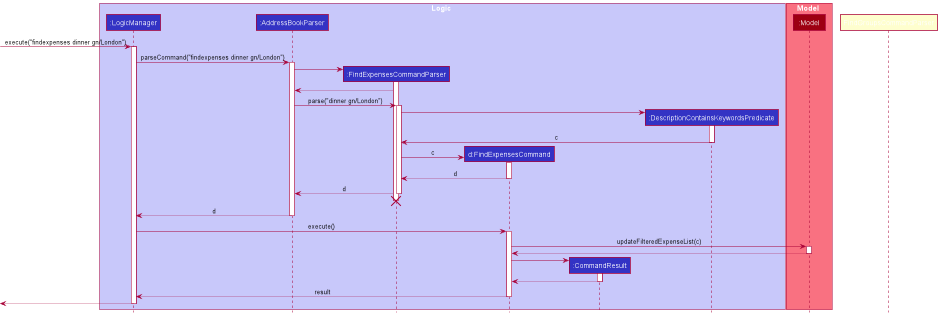

The diagram above was rendered by PlantUML. Its source (embedded in the PNG):
@startuml
!include style.puml

box Logic LOGIC_COLOR_T1
participant ":LogicManager" as LogicManager LOGIC_COLOR
participant ":AddressBookParser" as AddressBookParser LOGIC_COLOR
participant ":FindExpensesCommandParser" as FindExpensesCommandParser LOGIC_COLOR
participant "d:FindExpensesCommand" as FindExpensesCommand LOGIC_COLOR
participant ":CommandResult" as CommandResult LOGIC_COLOR
participant ":DescriptionContainsKeywordsPredicate" as DescriptionContainsKeywordsPredicate LOGIC_COLOR
end box

box Model MODEL_COLOR_T1
participant ":Model" as Model MODEL_COLOR
end box

[-> LogicManager : execute("findexpenses dinner gn/London")
activate LogicManager

LogicManager -> AddressBookParser : parseCommand("findexpenses dinner gn/London")
activate AddressBookParser

create FindExpensesCommandParser
AddressBookParser -> FindExpensesCommandParser
activate FindExpensesCommandParser

FindExpensesCommandParser --> AddressBookParser
deactivate FindGroupsCommandParser

AddressBookParser -> FindExpensesCommandParser : parse("dinner gn/London")
activate FindExpensesCommandParser

create DescriptionContainsKeywordsPredicate
FindExpensesCommandParser ->DescriptionContainsKeywordsPredicate
activate DescriptionContainsKeywordsPredicate

DescriptionContainsKeywordsPredicate -> FindExpensesCommandParser : c
deactivate DescriptionContainsKeywordsPredicate

create FindExpensesCommand
FindExpensesCommandParser -> FindExpensesCommand : c
activate FindExpensesCommand

FindExpensesCommand --> FindExpensesCommandParser : d
deactivate FindExpensesCommand

FindExpensesCommandParser --> AddressBookParser : d
deactivate FindExpensesCommandParser
'Hidden arrow to position the destroy marker below the end of the activation bar.
FindExpensesCommandParser -[hidden]-> AddressBookParser
destroy FindExpensesCommandParser

AddressBookParser --> LogicManager : d
deactivate AddressBookParser

LogicManager -> FindExpensesCommand : execute()
activate FindExpensesCommand

FindExpensesCommand -> Model : updateFilteredExpenseList(c)
activate Model

Model --> FindExpensesCommand
deactivate Model

create CommandResult
FindExpensesCommand -> CommandResult
activate CommandResult

CommandResult --> FindExpensesCommand
deactivate CommandResult

FindExpensesCommand --> LogicManager : result
deactivate FindExpensesCommand

[<--LogicManager
deactivate LogicManager
@enduml